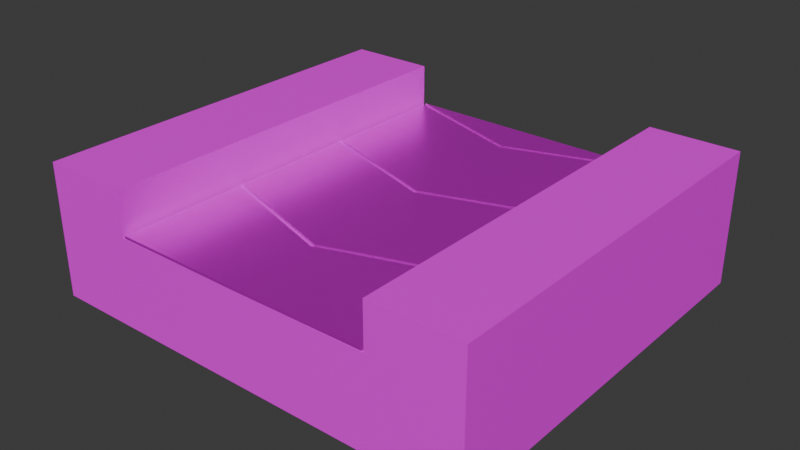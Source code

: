 # Source: Belt.blend  (saved by Blender 4.0.36; exported with 4.5.12 LTS)
import bpy
from mathutils import Matrix  # noqa: F401  (used for matrix-valued properties, if any)

bpy.ops.wm.read_factory_settings(use_empty=True)
scene = bpy.context.scene
scene.name = 'Scene'

# ---- collections
col_collection = bpy.data.collections.new('Collection'); scene.collection.children.link(col_collection)

# ---- images (referenced by path relative to the original .blend; pixels are not part of the script)
import os
ASSET_DIR = os.environ.get("B2B_ASSET_DIR", "")  # directory of the original .blend (textures are referenced by path, not embedded)
HERE = os.path.dirname(os.path.abspath(__file__))  # packed textures are extracted next to this script under _unpacked/

def load_image(name, relpath, width, height, colorspace="sRGB"):
    """Load a texture the original file referenced (path relative to the .blend, or extracted next to this script)."""
    p = next((c for c in (os.path.join(HERE, relpath), os.path.join(ASSET_DIR, relpath)) if relpath and os.path.exists(c)), "")
    if p:
        img = bpy.data.images.load(p, check_existing=True)
        img.name = name
    else:  # same state as the original file: an image datablock whose file is absent (Cycles renders it pink)
        img = bpy.data.images.new(name, width, height)
        img.source = "FILE"
        img.filepath = "//" + (relpath or name)
    img.colorspace_settings.name = colorspace
    return img
img_belt2 = load_image('belt2', 'belt2.png', 1024, 1024, 'sRGB')
img_belt3 = load_image('belt3', 'belt3.png', 1024, 1024, 'sRGB')
img_belt1 = load_image('belt1', 'belt1.png', 1024, 1024, 'sRGB')
img_belt4 = load_image('belt4', 'belt4.png', 1024, 1024, 'sRGB')
img_woodleft = load_image('woodLeft', 'woodLeft.png', 1024, 1024, 'sRGB')
img_woodright = load_image('woodRight', 'woodRight.png', 1024, 1024, 'sRGB')
img_woodfloor = load_image('woodFloor', 'woodFloor.png', 1024, 1024, 'sRGB')

# ---- materials (node trees are filled in below, after node groups)
mat_material = bpy.data.materials.new('Material')
mat_material.alpha_threshold = 0.0
mat_material.use_transparent_shadow = False
mat_material.roughness = 0.5
mat_material.line_color = (0.0, 0.0, 0.0, 1.0)
mat_material_002 = bpy.data.materials.new('Material.002')
mat_material_002.alpha_threshold = 0.0
mat_material_002.use_transparent_shadow = False
mat_material_002.roughness = 0.5
mat_material_002.line_color = (0.0, 0.0, 0.0, 1.0)
mat_material_003 = bpy.data.materials.new('Material.003')
mat_material_003.alpha_threshold = 0.0
mat_material_003.use_transparent_shadow = False
mat_material_003.roughness = 0.5
mat_material_003.line_color = (0.0, 0.0, 0.0, 1.0)
mat_material_004 = bpy.data.materials.new('Material.004')
mat_material_004.alpha_threshold = 0.0
mat_material_004.use_transparent_shadow = False
mat_material_004.roughness = 0.5
mat_material_004.line_color = (0.0, 0.0, 0.0, 1.0)
mat_material_001 = bpy.data.materials.new('Material.001')
mat_material_001.use_transparent_shadow = False
mat_material_005 = bpy.data.materials.new('Material.005')
mat_material_005.use_transparent_shadow = False
mat_material_006 = bpy.data.materials.new('Material.006')
mat_material_006.use_transparent_shadow = False

# ---- material node trees
mat_material.use_nodes = True; mat_material.node_tree.nodes.clear()
_N = mat_material.node_tree.nodes; _L = mat_material.node_tree.links
n0 = _N.new('ShaderNodeTexImage'); n0.name = 'Image Texture.001'; n0.location = (-313, 223)
n0.image = img_belt2
n1 = _N.new('ShaderNodeOutputMaterial'); n1.name = 'Material Output'; n1.location = (300, 300)
n2 = _N.new('ShaderNodeBsdfPrincipled'); n2.name = 'Principled BSDF.001'; n2.location = (9, 245)
n2.inputs[1].default_value = 0.6409
n2.inputs[2].default_value = 0.3318
n2.inputs[3].default_value = 1.45
_L.new(n2.outputs[0], n1.inputs[0])
_L.new(n0.outputs[0], n2.inputs[0])
n1.is_active_output = True
mat_material_002.use_nodes = True; mat_material_002.node_tree.nodes.clear()
_N = mat_material_002.node_tree.nodes; _L = mat_material_002.node_tree.links
n0 = _N.new('ShaderNodeOutputMaterial'); n0.name = 'Material Output'; n0.location = (249, 218)
n1 = _N.new('ShaderNodeTexImage'); n1.name = 'Image Texture.001'; n1.location = (-356, 175)
n1.image = img_belt3
n2 = _N.new('ShaderNodeBsdfPrincipled'); n2.name = 'Principled BSDF.001'; n2.location = (-41, 203)
n2.inputs[1].default_value = 0.6409
n2.inputs[2].default_value = 0.3318
n2.inputs[3].default_value = 1.45
_L.new(n1.outputs[0], n2.inputs[0])
_L.new(n2.outputs[0], n0.inputs[0])
n0.is_active_output = True
mat_material_003.use_nodes = True; mat_material_003.node_tree.nodes.clear()
_N = mat_material_003.node_tree.nodes; _L = mat_material_003.node_tree.links
n0 = _N.new('ShaderNodeOutputMaterial'); n0.name = 'Material Output'; n0.location = (345, 294)
n1 = _N.new('ShaderNodeTexImage'); n1.name = 'Image Texture.001'; n1.location = (-311, 244)
n1.image = img_belt1
n2 = _N.new('ShaderNodeBsdfPrincipled'); n2.name = 'Principled BSDF'; n2.location = (55, 294)
n2.inputs[1].default_value = 0.6409
n2.inputs[2].default_value = 0.3318
n2.inputs[3].default_value = 1.45
_L.new(n2.outputs[0], n0.inputs[0])
_L.new(n1.outputs[0], n2.inputs[0])
n0.is_active_output = True
mat_material_004.use_nodes = True; mat_material_004.node_tree.nodes.clear()
_N = mat_material_004.node_tree.nodes; _L = mat_material_004.node_tree.links
n0 = _N.new('ShaderNodeOutputMaterial'); n0.name = 'Material Output'; n0.location = (300, 300)
n1 = _N.new('ShaderNodeTexImage'); n1.name = 'Image Texture.001'; n1.location = (-280, 187)
n1.image = img_belt4
n2 = _N.new('ShaderNodeBsdfPrincipled'); n2.name = 'Principled BSDF'; n2.location = (18, 223)
n2.inputs[1].default_value = 0.6409
n2.inputs[2].default_value = 0.3318
n2.inputs[3].default_value = 1.45
_L.new(n1.outputs[0], n2.inputs[0])
_L.new(n2.outputs[0], n0.inputs[0])
n0.is_active_output = True
mat_material_001.use_nodes = True; mat_material_001.node_tree.nodes.clear()
_N = mat_material_001.node_tree.nodes; _L = mat_material_001.node_tree.links
n0 = _N.new('ShaderNodeBsdfPrincipled'); n0.name = 'Principled BSDF'; n0.location = (10, 300)
n0.inputs[3].default_value = 1.45
n1 = _N.new('ShaderNodeOutputMaterial'); n1.name = 'Material Output'; n1.location = (300, 300)
n2 = _N.new('ShaderNodeTexImage'); n2.name = 'Image Texture'; n2.location = (-280, 280)
n2.image = img_woodleft
_L.new(n0.outputs[0], n1.inputs[0])
_L.new(n2.outputs[0], n0.inputs[0])
n1.is_active_output = True
mat_material_005.use_nodes = True; mat_material_005.node_tree.nodes.clear()
_N = mat_material_005.node_tree.nodes; _L = mat_material_005.node_tree.links
n0 = _N.new('ShaderNodeBsdfPrincipled'); n0.name = 'Principled BSDF'; n0.location = (10, 300)
n0.inputs[3].default_value = 1.45
n1 = _N.new('ShaderNodeOutputMaterial'); n1.name = 'Material Output'; n1.location = (300, 300)
n2 = _N.new('ShaderNodeTexImage'); n2.name = 'Image Texture'; n2.location = (-280, 280)
n2.image = img_woodright
_L.new(n0.outputs[0], n1.inputs[0])
_L.new(n2.outputs[0], n0.inputs[0])
n1.is_active_output = True
mat_material_006.use_nodes = True; mat_material_006.node_tree.nodes.clear()
_N = mat_material_006.node_tree.nodes; _L = mat_material_006.node_tree.links
n0 = _N.new('ShaderNodeBsdfPrincipled'); n0.name = 'Principled BSDF'; n0.location = (10, 300)
n0.inputs[3].default_value = 1.45
n1 = _N.new('ShaderNodeOutputMaterial'); n1.name = 'Material Output'; n1.location = (300, 300)
n2 = _N.new('ShaderNodeTexImage'); n2.name = 'Image Texture'; n2.location = (-280, 280)
n2.image = img_woodfloor
_L.new(n0.outputs[0], n1.inputs[0])
_L.new(n2.outputs[0], n0.inputs[0])
n1.is_active_output = True

# ---- world
world_world = bpy.data.worlds.new('World'); scene.world = world_world
world_world.use_nodes = True; world_world.node_tree.nodes.clear()
_N = world_world.node_tree.nodes; _L = world_world.node_tree.links
n0 = _N.new('ShaderNodeOutputWorld'); n0.name = 'World Output'; n0.location = (300, 300)
n1 = _N.new('ShaderNodeBackground'); n1.name = 'Background'; n1.location = (10, 300)
n1.inputs[0].default_value = (0.05088, 0.05088, 0.05088, 1.0)
_L.new(n1.outputs[0], n0.inputs[0])
n0.is_active_output = True
world_world.color = (0.05088, 0.05088, 0.05088)
world_world.use_sun_shadow = False
world_world.sun_shadow_jitter_overblur = 0.0

# ---- meshes
me_cube = bpy.data.meshes.new('Cube')
me_cube.from_pydata([(1.0, 1.0, 1.0), (1.0, 1.0, -1.0), (1.0, -1.0, 1.0), (1.0, -1.0, -1.0), (-1.0, 1.0, 1.0), (-1.0, 1.0, -1.0), (-1.0, -1.0, 1.0), (-1.0, -1.0, -1.0), (-1.667, 0.0, -1.0), (0.3333, 0.0, 1.0), (-1.667, 0.0, 1.0), (0.3333, 0.0, -1.0)], [], [(9, 10, 6, 2), (3, 2, 6, 7), (8, 10, 4, 5), (8, 11, 3, 7), (11, 9, 2, 3), (5, 4, 0, 1), (1, 0, 9, 11), (5, 1, 11, 8), (7, 6, 10, 8), (0, 4, 10, 9)])
_uv = me_cube.uv_layers.new(name='UVMap')
_uv.uv.foreach_set('vector', [0.1925, 0.135, 0.1925, 0.4801, 0.01993, 0.365, 0.01993, 0.01993, 0.75, 0.4801, 0.4049, 0.4801, 0.4049, 0.135, 0.75, 0.135, 0.365, 0.9801, 0.01993, 0.9801, 0.01993, 0.865, 0.365, 0.865, 0.5774, 0.5199, 0.5774, 0.865, 0.4049, 0.9801, 0.4049, 0.635, 0.7899, 0.365, 0.7899, 0.01993, 0.9049, 0.01993, 0.9049, 0.365, 0.365, 0.865, 0.01993, 0.865, 0.01993, 0.5199, 0.365, 0.5199, 0.7899, 0.75, 0.7899, 0.4049, 0.9049, 0.4049, 0.9049, 0.75, 0.75, 0.635, 0.75, 0.9801, 0.5774, 0.865, 0.5774, 0.5199, 0.75, 0.135, 0.4049, 0.135, 0.4049, 0.01993, 0.75, 0.01993, 0.365, 0.01993, 0.365, 0.365, 0.1925, 0.4801, 0.1925, 0.135])
me_cube.materials.append(mat_material)
me_cube.use_mirror_vertex_groups = False
me_cube.update()
me_cube_002 = bpy.data.meshes.new('Cube.002')
me_cube_002.from_pydata([(1.0, 1.0, 1.0), (1.0, 1.0, -1.0), (1.0, -1.0, 1.0), (1.0, -1.0, -1.0), (-1.0, 1.0, 1.0), (-1.0, 1.0, -1.0), (-1.0, -1.0, 1.0), (-1.0, -1.0, -1.0), (-1.667, 0.0, -1.0), (0.3333, 0.0, 1.0), (-1.667, 0.0, 1.0), (0.3333, 0.0, -1.0)], [], [(9, 10, 6, 2), (3, 2, 6, 7), (8, 10, 4, 5), (8, 11, 3, 7), (11, 9, 2, 3), (5, 4, 0, 1), (1, 0, 9, 11), (5, 1, 11, 8), (7, 6, 10, 8), (0, 4, 10, 9)])
_uv = me_cube_002.uv_layers.new(name='UVMap')
_uv.uv.foreach_set('vector', [0.1925, 0.135, 0.1925, 0.4801, 0.01993, 0.365, 0.01993, 0.01993, 0.75, 0.4801, 0.4049, 0.4801, 0.4049, 0.135, 0.75, 0.135, 0.365, 0.9801, 0.01993, 0.9801, 0.01993, 0.865, 0.365, 0.865, 0.5774, 0.5199, 0.5774, 0.865, 0.4049, 0.9801, 0.4049, 0.635, 0.7899, 0.365, 0.7899, 0.01993, 0.9049, 0.01993, 0.9049, 0.365, 0.365, 0.865, 0.01993, 0.865, 0.01993, 0.5199, 0.365, 0.5199, 0.7899, 0.75, 0.7899, 0.4049, 0.9049, 0.4049, 0.9049, 0.75, 0.75, 0.635, 0.75, 0.9801, 0.5774, 0.865, 0.5774, 0.5199, 0.75, 0.135, 0.4049, 0.135, 0.4049, 0.01993, 0.75, 0.01993, 0.365, 0.01993, 0.365, 0.365, 0.1925, 0.4801, 0.1925, 0.135])
me_cube_002.materials.append(mat_material_002)
me_cube_002.use_mirror_vertex_groups = False
me_cube_002.update()
me_cube_003 = bpy.data.meshes.new('Cube.003')
me_cube_003.from_pydata([(1.0, 1.0, 1.0), (1.0, 1.0, -1.0), (1.0, -1.0, 1.0), (1.0, -1.0, -1.0), (-1.0, 1.0, 1.0), (-1.0, 1.0, -1.0), (-1.0, -1.0, 1.0), (-1.0, -1.0, -1.0), (-1.011, 0.0, -1.0), (0.3333, 0.0, 1.0), (-1.011, 0.0, 1.0), (0.3333, 0.0, -1.0)], [], [(9, 10, 6, 2), (3, 2, 6, 7), (8, 10, 4, 5), (8, 11, 3, 7), (11, 9, 2, 3), (5, 4, 0, 1), (1, 0, 9, 11), (5, 1, 11, 8), (7, 6, 10, 8), (0, 4, 10, 9)])
_uv = me_cube_003.uv_layers.new(name='UVMap')
_uv.uv.foreach_set('vector', [0.1667, 0.1172, 0.1667, 0.3168, 0.01828, 0.3151, 0.01828, 0.01828, 0.01828, 0.6501, 0.01828, 0.3533, 0.3151, 0.3533, 0.3151, 0.6501, 0.5, 0.6501, 0.5, 0.3533, 0.6484, 0.3533, 0.6484, 0.6501, 0.5, 0.01828, 0.5, 0.2178, 0.3516, 0.3168, 0.3516, 0.01999, 0.6849, 0.6501, 0.6849, 0.3533, 0.7839, 0.3533, 0.7839, 0.6501, 0.6849, 0.3151, 0.6849, 0.01828, 0.9817, 0.01828, 0.9817, 0.3151, 0.8204, 0.6501, 0.8204, 0.3533, 0.9194, 0.3533, 0.9194, 0.6501, 0.6484, 0.01999, 0.6484, 0.3168, 0.5, 0.2178, 0.5, 0.01828, 0.3516, 0.6501, 0.3516, 0.3533, 0.5, 0.3533, 0.5, 0.6501, 0.3151, 0.01828, 0.3151, 0.3151, 0.1667, 0.3168, 0.1667, 0.1172])
me_cube_003.materials.append(mat_material_003)
me_cube_003.use_mirror_vertex_groups = False
me_cube_003.update()
me_cube_004 = bpy.data.meshes.new('Cube.004')
me_cube_004.from_pydata([(-1.0, 1.0, 1.0), (-1.0, 1.0, -1.0), (-1.0, -1.0, 1.0), (-1.0, -1.0, -1.0), (-1.0, 1.0, 1.0), (-1.0, 1.0, -1.0), (-1.0, -1.0, 1.0), (-1.0, -1.0, -1.0), (-1.667, 0.0, -1.0), (-1.001, 0.0, 1.0), (-1.667, 0.0, 1.0), (-1.001, 0.0, -1.0)], [], [(9, 10, 6, 2), (3, 2, 6, 7), (8, 10, 4, 5), (8, 11, 3, 7), (11, 9, 2, 3), (5, 4, 0, 1), (1, 0, 9, 11), (5, 1, 11, 8), (7, 6, 10, 8), (0, 4, 10, 9)])
_uv = me_cube_004.uv_layers.new(name='UVMap')
_uv.uv.foreach_set('vector', [0.75, 0.01653, 0.75, 0.1721, 0.5164, 0.01639, 0.5164, 0.01639, 0.01639, 0.9836, 0.01639, 0.5164, 0.01639, 0.5164, 0.01639, 0.9836, 0.9836, 0.3606, 0.5164, 0.3606, 0.5164, 0.2049, 0.9836, 0.2049, 0.75, 0.3934, 0.75, 0.549, 0.5164, 0.5492, 0.5164, 0.5492, 0.25, 0.4836, 0.25, 0.01639, 0.4836, 0.01639, 0.4836, 0.4836, 0.9836, 0.2049, 0.5164, 0.2049, 0.5164, 0.2049, 0.9836, 0.2049, 0.01639, 0.4836, 0.01639, 0.01639, 0.25, 0.01639, 0.25, 0.4836, 0.9836, 0.5492, 0.9836, 0.5492, 0.75, 0.549, 0.75, 0.3934, 0.01639, 0.9836, 0.01639, 0.5164, 0.2972, 0.5164, 0.2972, 0.9836, 0.9836, 0.01639, 0.9836, 0.01639, 0.75, 0.1721, 0.75, 0.01653])
_ca = me_cube_004.color_attributes.new('Attribute', 'BYTE_COLOR', 'CORNER')
_ca.data.foreach_set('color', [1.0, 1.0, 1.0, 1.0, 1.0, 1.0, 1.0, 1.0, 1.0, 1.0, 1.0, 1.0, 1.0, 1.0, 1.0, 1.0, 1.0, 1.0, 1.0, 1.0, 1.0, 1.0, 1.0, 1.0, 1.0, 1.0, 1.0, 1.0, 1.0, 1.0, 1.0, 1.0, 1.0, 1.0, 1.0, 1.0, 1.0, 1.0, 1.0, 1.0, 1.0, 1.0, 1.0, 1.0, 1.0, 1.0, 1.0, 1.0, 1.0, 1.0, 1.0, 1.0, 1.0, 1.0, 1.0, 1.0, 1.0, 1.0, 1.0, 1.0, 1.0, 1.0, 1.0, 1.0, 1.0, 1.0, 1.0, 1.0, 1.0, 1.0, 1.0, 1.0, 1.0, 1.0, 1.0, 1.0, 1.0, 1.0, 1.0, 1.0, 1.0, 1.0, 1.0, 1.0, 1.0, 1.0, 1.0, 1.0, 1.0, 1.0, 1.0, 1.0, 1.0, 1.0, 1.0, 1.0, 1.0, 1.0, 1.0, 1.0, 1.0, 1.0, 1.0, 1.0, 1.0, 1.0, 1.0, 1.0, 1.0, 1.0, 1.0, 1.0, 1.0, 1.0, 1.0, 1.0, 1.0, 1.0, 1.0, 1.0, 1.0, 1.0, 1.0, 1.0, 1.0, 1.0, 1.0, 1.0, 1.0, 1.0, 1.0, 1.0, 1.0, 1.0, 1.0, 1.0, 1.0, 1.0, 1.0, 1.0, 1.0, 1.0, 1.0, 1.0, 1.0, 1.0, 1.0, 1.0, 1.0, 1.0, 1.0, 1.0, 1.0, 1.0, 1.0, 1.0, 1.0, 1.0, 1.0, 1.0])
me_cube_004.materials.append(mat_material_004)
me_cube_004.use_mirror_vertex_groups = False
me_cube_004.update()
me_cube_001 = bpy.data.meshes.new('Cube.001')
me_cube_001.from_pydata([(-1.0, -1.0, -1.0), (-1.0, -1.0, 1.0), (-1.0, 1.0, -1.0), (-1.0, 1.0, 1.0), (1.0, -1.0, -1.0), (1.0, -1.0, 1.0), (1.0, 1.0, -1.0), (1.0, 1.0, 1.0)], [], [(0, 1, 3, 2), (2, 3, 7, 6), (6, 7, 5, 4), (4, 5, 1, 0), (2, 6, 4, 0), (7, 3, 1, 5)])
_uv = me_cube_001.uv_layers.new(name='UVMap')
_uv.uv.foreach_set('vector', [0.01786, 0.3155, 0.01786, 0.01786, 0.3155, 0.01786, 0.3155, 0.3155, 0.01786, 0.6488, 0.01786, 0.3512, 0.3155, 0.3512, 0.3155, 0.6488, 0.6488, 0.3155, 0.3512, 0.3155, 0.3512, 0.01786, 0.6488, 0.01786, 0.6488, 0.6488, 0.3512, 0.6488, 0.3512, 0.3512, 0.6488, 0.3512, 0.3155, 0.9821, 0.01786, 0.9821, 0.01786, 0.6845, 0.3155, 0.6845, 0.6488, 0.9821, 0.3512, 0.9821, 0.3512, 0.6845, 0.6488, 0.6845])
me_cube_001.materials.append(mat_material_001)
me_cube_001.update()
me_cube_005 = bpy.data.meshes.new('Cube.005')
me_cube_005.from_pydata([(-1.0, -1.0, -1.0), (-1.0, -1.0, 1.0), (-1.0, 1.0, -1.0), (-1.0, 1.0, 1.0), (1.0, -1.0, -1.0), (1.0, -1.0, 1.0), (1.0, 1.0, -1.0), (1.0, 1.0, 1.0)], [], [(0, 1, 3, 2), (2, 3, 7, 6), (6, 7, 5, 4), (4, 5, 1, 0), (2, 6, 4, 0), (7, 3, 1, 5)])
_uv = me_cube_005.uv_layers.new(name='UVMap')
_uv.uv.foreach_set('vector', [0.01786, 0.3155, 0.01786, 0.01786, 0.3155, 0.01786, 0.3155, 0.3155, 0.01786, 0.6488, 0.01786, 0.3512, 0.3155, 0.3512, 0.3155, 0.6488, 0.6488, 0.3155, 0.3512, 0.3155, 0.3512, 0.01786, 0.6488, 0.01786, 0.6488, 0.6488, 0.3512, 0.6488, 0.3512, 0.3512, 0.6488, 0.3512, 0.3155, 0.9821, 0.01786, 0.9821, 0.01786, 0.6845, 0.3155, 0.6845, 0.6488, 0.9821, 0.3512, 0.9821, 0.3512, 0.6845, 0.6488, 0.6845])
me_cube_005.materials.append(mat_material_005)
me_cube_005.update()
me_cube_006 = bpy.data.meshes.new('Cube.006')
me_cube_006.from_pydata([(-1.0, -1.0, -1.0), (-1.0, -1.0, 1.0), (-1.0, 1.0, -1.0), (-1.0, 1.0, 1.0), (1.0, -1.0, -1.0), (1.0, -1.0, 1.0), (1.0, 1.0, -1.0), (1.0, 1.0, 1.0)], [], [(0, 1, 3, 2), (2, 3, 7, 6), (6, 7, 5, 4), (4, 5, 1, 0), (2, 6, 4, 0), (7, 3, 1, 5)])
_uv = me_cube_006.uv_layers.new(name='UVMap')
_uv.uv.foreach_set('vector', [0.01786, 0.3155, 0.01786, 0.01786, 0.3155, 0.01786, 0.3155, 0.3155, 0.01786, 0.6488, 0.01786, 0.3512, 0.3155, 0.3512, 0.3155, 0.6488, 0.6488, 0.3155, 0.3512, 0.3155, 0.3512, 0.01786, 0.6488, 0.01786, 0.6488, 0.6488, 0.3512, 0.6488, 0.3512, 0.3512, 0.6488, 0.3512, 0.3155, 0.9821, 0.01786, 0.9821, 0.01786, 0.6845, 0.3155, 0.6845, 0.6488, 0.9821, 0.3512, 0.9821, 0.3512, 0.6845, 0.6488, 0.6845])
me_cube_006.materials.append(mat_material_006)
me_cube_006.update()

# ---- objects
ob_cube = bpy.data.objects.new('Cube', me_cube)
ob_cube_002 = bpy.data.objects.new('Cube.002', me_cube_002)
ob_cube_001 = bpy.data.objects.new('Cube.001', me_cube_003)
ob_cube_003 = bpy.data.objects.new('Cube.003', me_cube_004)
ob_cube_004 = bpy.data.objects.new('Cube.004', me_cube_001)
ob_cube_005 = bpy.data.objects.new('Cube.005', me_cube_005)
ob_cube_006 = bpy.data.objects.new('Cube.006', me_cube_006)

# ---- transforms, parenting, visibility, modifiers, constraints
ob_cube.location = (0.0, -0.05, -0.055)
ob_cube.rotation_euler = (0.0, -0.0, 1.571)
ob_cube.scale = (1.45, 2.95, 0.025)
ob_cube.lock_rotations_4d = False
ob_cube.empty_display_type = 'ARROWS'
ob_cube.lineart.crease_threshold = 0.0
ob_cube_002.location = (0.0, 2.95, -0.055)
ob_cube_002.rotation_euler = (0.0, -0.0, 1.571)
ob_cube_002.scale = (1.45, 2.95, 0.025)
ob_cube_002.lock_rotations_4d = False
ob_cube_002.empty_display_type = 'ARROWS'
ob_cube_002.lineart.crease_threshold = 0.0
ob_cube_001.location = (0.0, -3.05, -0.055)
ob_cube_001.rotation_euler = (0.0, -0.0, 1.571)
ob_cube_001.scale = (1.45, 2.95, 0.025)
ob_cube_001.lock_rotations_4d = False
ob_cube_001.empty_display_type = 'ARROWS'
ob_cube_001.lineart.crease_threshold = 0.0
ob_cube_003.location = (0.0, 5.95, -0.055)
ob_cube_003.rotation_euler = (0.0, -0.0, 1.571)
ob_cube_003.scale = (1.45, 2.95, 0.025)
ob_cube_003.lock_rotations_4d = False
ob_cube_003.empty_display_type = 'ARROWS'
ob_cube_003.lineart.crease_threshold = 0.0
ob_cube_004.location = (-4.0, 0.0, 0.4)
ob_cube_004.scale = (1.0, 4.5, 0.5)
ob_cube_005.location = (4.0, 0.0, 0.4)
ob_cube_005.scale = (1.0, 4.5, 0.5)
ob_cube_006.location = (0.0, 0.0, -1.1)
ob_cube_006.scale = (5.0, 4.5, 1.0)

# ---- collection membership
col_collection.objects.link(ob_cube)
col_collection.objects.link(ob_cube_002)
col_collection.objects.link(ob_cube_001)
col_collection.objects.link(ob_cube_003)
col_collection.objects.link(ob_cube_004)
col_collection.objects.link(ob_cube_005)
col_collection.objects.link(ob_cube_006)

# ---- scene / render settings (as saved in the file)
scene.frame_start = 1; scene.frame_end = 250; scene.frame_set(1)
scene.render.engine = 'BLENDER_EEVEE_NEXT'
scene.cycles.sampling_pattern = 'TABULATED_SOBOL'
bpy.context.view_layer.update()

# ---- added for rendering (the .blend has no active camera and no usable light): camera, sun
cam_auto = bpy.data.cameras.new('AutoCamera')
cam_auto.lens = 50.0
cam_auto.sensor_width = 36.0
cam_auto.clip_end = 1000.0
ob_auto_camera = bpy.data.objects.new('AutoCamera', cam_auto)
scene.collection.objects.link(ob_auto_camera)
ob_auto_camera.location = (12.7634, -15.3244, 9.61073)
ob_auto_camera.rotation_euler = (1.09748, -7.21219e-08, 0.694738)
scene.camera = ob_auto_camera
light_auto_sun = bpy.data.lights.new('AutoSun', 'SUN')
light_auto_sun.energy = 3.0
light_auto_sun.angle = 0.0523599
ob_auto_sun = bpy.data.objects.new('AutoSun', light_auto_sun)
scene.collection.objects.link(ob_auto_sun)
ob_auto_sun.rotation_euler = (0.872665, 0.174533, 0.523599)
bpy.context.view_layer.update()
